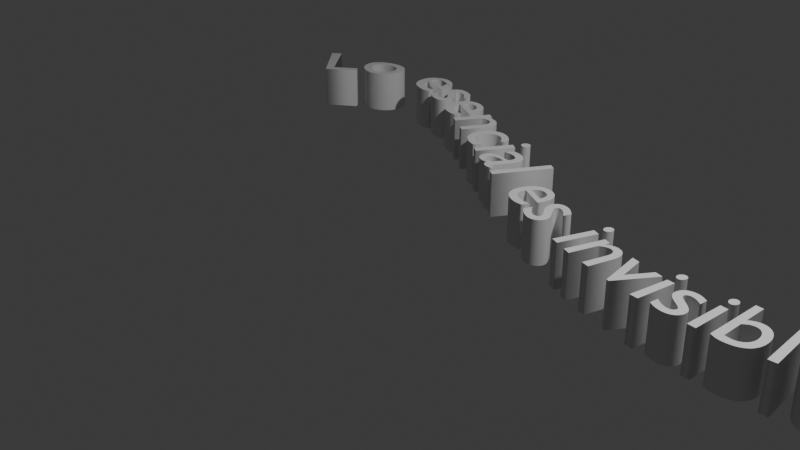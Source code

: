 # Source: FraseCurva.blend  (saved by Blender 4.5.90; exported with 4.5.12 LTS)
import bpy
from mathutils import Matrix  # noqa: F401  (used for matrix-valued properties, if any)

bpy.ops.wm.read_factory_settings(use_empty=True)
scene = bpy.context.scene
scene.name = 'Scene'

# ---- collections
col_collection = bpy.data.collections.new('Collection'); scene.collection.children.link(col_collection)

# ---- world
world_world = bpy.data.worlds.new('World'); scene.world = world_world
world_world.use_nodes = True; world_world.node_tree.nodes.clear()
_N = world_world.node_tree.nodes; _L = world_world.node_tree.links
n0 = _N.new('ShaderNodeOutputWorld'); n0.name = 'World Output'; n0.location = (200, 100)
n1 = _N.new('ShaderNodeBackground'); n1.name = 'Background'; n1.location = (-200, 100)
n1.inputs[0].default_value = (0.05088, 0.05088, 0.05088, 1.0)
_L.new(n1.outputs[0], n0.inputs[0])
n0.is_active_output = True
world_world.color = (0.05088, 0.05088, 0.05088)
world_world.sun_shadow_jitter_overblur = 0.0

# ---- cameras
cam_camera = bpy.data.cameras.new('Camera')
cam_camera.clip_end = 100.0
cam_camera.ortho_scale = 7.314

# ---- lights
light_light = bpy.data.lights.new('Light', 'POINT')
light_light.energy = 1000.0
light_light.shadow_soft_size = 0.1

# ---- curves / text
cu_b_ziercurve = bpy.data.curves.new('BézierCurve', 'CURVE')
cu_b_ziercurve.dimensions = '3D'
_sp = cu_b_ziercurve.splines.new('BEZIER'); _sp.bezier_points.add(2)
_sp.bezier_points.foreach_set('co', [-1.0, 0.547, 0.0, 1.0, 0.0, 0.0, 2.3, 0.6676, 0.0])
_sp.bezier_points.foreach_set('handle_left', [-1.5, 0.047, 0.0, 0.0, 0.0, 0.0, 1.3, 0.6676, 0.0])
_sp.bezier_points.foreach_set('handle_right', [-0.5, 1.047, 0.0, 2.0, 0.0, 0.0, 3.3, 0.6676, 0.0])
for _p, _l, _r in zip(_sp.bezier_points, ['ALIGNED', 'ALIGNED', 'ALIGNED'], ['ALIGNED', 'ALIGNED', 'ALIGNED']): _p.handle_left_type = _l; _p.handle_right_type = _r
_sp.order_u = 0
_sp.order_v = 0
cu_b_ziercurve.use_path = True
cu_b_ziercurve.fill_mode = 'FULL'
txt_text = bpy.data.curves.new('Text', 'FONT')
txt_text.dimensions = '2D'
txt_text.body = 'Lo esencial es invisible a los ojos.'
txt_text.extrude = 0.25

# ---- objects
ob_light = bpy.data.objects.new('Light', light_light)
ob_camera = bpy.data.objects.new('Camera', cam_camera)
ob_b_ziercurve = bpy.data.objects.new('BézierCurve', cu_b_ziercurve)
ob_text = bpy.data.objects.new('Text', txt_text)

# ---- transforms, parenting, visibility, modifiers, constraints
ob_light.location = (4.076, 1.005, 5.904)
ob_light.rotation_euler = (0.6503, 0.05522, 1.866)
ob_light.lock_rotations_4d = False
ob_light.empty_display_type = 'ARROWS'
ob_light.color = (0.0, 0.0, 0.0, 0.0)
ob_light.lineart.crease_threshold = 0.0
ob_camera.location = (7.359, -6.926, 4.958)
ob_camera.rotation_euler = (1.109, 0.0, 0.8149)
ob_camera.lock_rotations_4d = False
ob_camera.empty_display_type = 'ARROWS'
ob_camera.color = (0.0, 0.0, 0.0, 0.0)
ob_camera.display_type = 'WIRE'
ob_camera.lineart.crease_threshold = 0.0
ob_b_ziercurve.location = (0.0, 0.0, 0.0)
ob_b_ziercurve.scale = (3.641, 3.641, 3.641)
ob_text.location = (0.0, 0.0, 0.0)
_m = ob_text.modifiers.new('Curve', 'CURVE')
_m.object = ob_b_ziercurve

# ---- collection membership
col_collection.objects.link(ob_light)
col_collection.objects.link(ob_camera)
col_collection.objects.link(ob_b_ziercurve)
col_collection.objects.link(ob_text)

# ---- scene / render settings (as saved in the file)
scene.camera = ob_camera
scene.frame_start = 1; scene.frame_end = 250; scene.frame_set(1)
scene.render.engine = 'BLENDER_EEVEE_NEXT'
bpy.context.view_layer.update()
